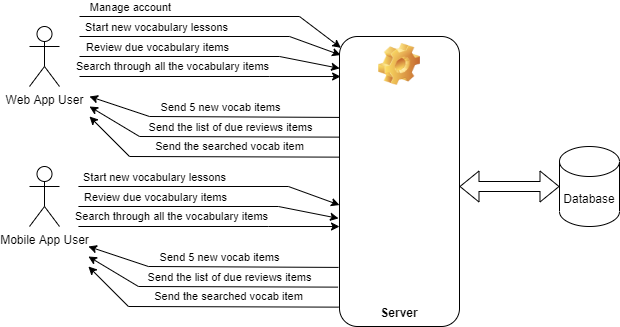

The diagram above was exported from draw.io. Its source (the exported page's mxGraphModel, read from the mxfile embedded in the PNG):
<mxGraphModel dx="1422" dy="737" grid="1" gridSize="10" guides="1" tooltips="1" connect="1" arrows="1" fold="1" page="1" pageScale="1" pageWidth="1169" pageHeight="827" math="0" shadow="0">
  <root>
    <mxCell id="0" />
    <mxCell id="1" parent="0" />
    <mxCell id="-lzg7Fanm0Hq5QyjJ9sA-1" value="Web App User" style="shape=umlActor;verticalLabelPosition=bottom;verticalAlign=top;html=1;outlineConnect=0;" parent="1" vertex="1">
      <mxGeometry x="290" y="274" width="30" height="60" as="geometry" />
    </mxCell>
    <mxCell id="-lzg7Fanm0Hq5QyjJ9sA-2" value="Database" style="shape=cylinder3;whiteSpace=wrap;html=1;boundedLbl=1;backgroundOutline=1;size=15;" parent="1" vertex="1">
      <mxGeometry x="820" y="394" width="60" height="80" as="geometry" />
    </mxCell>
    <mxCell id="-lzg7Fanm0Hq5QyjJ9sA-3" value="Mobile App User" style="shape=umlActor;verticalLabelPosition=bottom;verticalAlign=top;html=1;outlineConnect=0;" parent="1" vertex="1">
      <mxGeometry x="290" y="414" width="30" height="60" as="geometry" />
    </mxCell>
    <mxCell id="-lzg7Fanm0Hq5QyjJ9sA-5" value="Server" style="label;whiteSpace=wrap;html=1;align=center;verticalAlign=bottom;spacingLeft=0;spacingBottom=4;imageAlign=center;imageVerticalAlign=top;image=img/clipart/Gear_128x128.png" parent="1" vertex="1">
      <mxGeometry x="600" y="284" width="120" height="290" as="geometry" />
    </mxCell>
    <mxCell id="-lzg7Fanm0Hq5QyjJ9sA-8" value="" style="shape=flexArrow;endArrow=classic;startArrow=classic;html=1;rounded=0;" parent="1" edge="1">
      <mxGeometry width="100" height="100" relative="1" as="geometry">
        <mxPoint x="720" y="434" as="sourcePoint" />
        <mxPoint x="820" y="434" as="targetPoint" />
      </mxGeometry>
    </mxCell>
    <mxCell id="-lzg7Fanm0Hq5QyjJ9sA-10" value="" style="endArrow=classic;html=1;rounded=0;entryX=0.009;entryY=0.064;entryDx=0;entryDy=0;entryPerimeter=0;" parent="1" target="-lzg7Fanm0Hq5QyjJ9sA-5" edge="1">
      <mxGeometry width="50" height="50" relative="1" as="geometry">
        <mxPoint x="340" y="284" as="sourcePoint" />
        <mxPoint x="540" y="194" as="targetPoint" />
        <Array as="points">
          <mxPoint x="550" y="284" />
        </Array>
      </mxGeometry>
    </mxCell>
    <mxCell id="-lzg7Fanm0Hq5QyjJ9sA-11" value="Start new vocabulary lessons" style="edgeLabel;html=1;align=center;verticalAlign=middle;resizable=0;points=[];" parent="-lzg7Fanm0Hq5QyjJ9sA-10" vertex="1" connectable="0">
      <mxGeometry x="-0.2778" relative="1" as="geometry">
        <mxPoint x="-19" y="-10" as="offset" />
      </mxGeometry>
    </mxCell>
    <mxCell id="-lzg7Fanm0Hq5QyjJ9sA-12" value="" style="endArrow=classic;html=1;rounded=0;entryX=0.001;entryY=0.11;entryDx=0;entryDy=0;entryPerimeter=0;" parent="1" target="-lzg7Fanm0Hq5QyjJ9sA-5" edge="1">
      <mxGeometry width="50" height="50" relative="1" as="geometry">
        <mxPoint x="340" y="304" as="sourcePoint" />
        <mxPoint x="590" y="334" as="targetPoint" />
        <Array as="points">
          <mxPoint x="540" y="304" />
        </Array>
      </mxGeometry>
    </mxCell>
    <mxCell id="-lzg7Fanm0Hq5QyjJ9sA-15" value="Review due vocabulary items" style="edgeLabel;html=1;align=center;verticalAlign=middle;resizable=0;points=[];" parent="-lzg7Fanm0Hq5QyjJ9sA-12" vertex="1" connectable="0">
      <mxGeometry x="0.0804" y="-2" relative="1" as="geometry">
        <mxPoint x="-64" y="-12" as="offset" />
      </mxGeometry>
    </mxCell>
    <mxCell id="-lzg7Fanm0Hq5QyjJ9sA-18" value="Search through all the vocabulary items" style="endArrow=classic;html=1;rounded=0;entryX=0.009;entryY=0.138;entryDx=0;entryDy=0;entryPerimeter=0;" parent="1" target="-lzg7Fanm0Hq5QyjJ9sA-5" edge="1">
      <mxGeometry x="-0.2904" y="10" width="50" height="50" relative="1" as="geometry">
        <mxPoint x="340" y="324" as="sourcePoint" />
        <mxPoint x="590" y="334" as="targetPoint" />
        <Array as="points">
          <mxPoint x="530" y="324" />
        </Array>
        <mxPoint as="offset" />
      </mxGeometry>
    </mxCell>
    <mxCell id="-lzg7Fanm0Hq5QyjJ9sA-21" value="" style="endArrow=classic;html=1;rounded=0;exitX=0.001;exitY=0.279;exitDx=0;exitDy=0;exitPerimeter=0;" parent="1" source="-lzg7Fanm0Hq5QyjJ9sA-5" edge="1">
      <mxGeometry width="50" height="50" relative="1" as="geometry">
        <mxPoint x="320" y="444" as="sourcePoint" />
        <mxPoint x="350" y="344" as="targetPoint" />
        <Array as="points">
          <mxPoint x="410" y="364" />
        </Array>
      </mxGeometry>
    </mxCell>
    <mxCell id="-lzg7Fanm0Hq5QyjJ9sA-24" value="Send 5 new vocab items" style="edgeLabel;html=1;align=center;verticalAlign=middle;resizable=0;points=[];" parent="-lzg7Fanm0Hq5QyjJ9sA-21" vertex="1" connectable="0">
      <mxGeometry x="-0.0192" y="-1" relative="1" as="geometry">
        <mxPoint x="4" y="-9" as="offset" />
      </mxGeometry>
    </mxCell>
    <mxCell id="-lzg7Fanm0Hq5QyjJ9sA-25" value="" style="endArrow=classic;html=1;rounded=0;exitX=-0.003;exitY=0.347;exitDx=0;exitDy=0;exitPerimeter=0;" parent="1" source="-lzg7Fanm0Hq5QyjJ9sA-5" edge="1">
      <mxGeometry width="50" height="50" relative="1" as="geometry">
        <mxPoint x="440" y="434" as="sourcePoint" />
        <mxPoint x="350" y="354" as="targetPoint" />
        <Array as="points">
          <mxPoint x="400" y="384" />
        </Array>
      </mxGeometry>
    </mxCell>
    <mxCell id="-lzg7Fanm0Hq5QyjJ9sA-27" value="Send the list of due reviews items" style="edgeLabel;html=1;align=center;verticalAlign=middle;resizable=0;points=[];" parent="-lzg7Fanm0Hq5QyjJ9sA-25" vertex="1" connectable="0">
      <mxGeometry x="0.0291" relative="1" as="geometry">
        <mxPoint x="24" y="-10" as="offset" />
      </mxGeometry>
    </mxCell>
    <mxCell id="-lzg7Fanm0Hq5QyjJ9sA-28" value="Send the searched vocab item" style="endArrow=classic;html=1;rounded=0;exitX=0.001;exitY=0.416;exitDx=0;exitDy=0;exitPerimeter=0;" parent="1" source="-lzg7Fanm0Hq5QyjJ9sA-5" edge="1">
      <mxGeometry x="-0.1747" y="-10" width="50" height="50" relative="1" as="geometry">
        <mxPoint x="450" y="444" as="sourcePoint" />
        <mxPoint x="350" y="364" as="targetPoint" />
        <Array as="points">
          <mxPoint x="390" y="404" />
        </Array>
        <mxPoint as="offset" />
      </mxGeometry>
    </mxCell>
    <mxCell id="-lzg7Fanm0Hq5QyjJ9sA-40" value="" style="endArrow=classic;html=1;rounded=0;entryX=0.009;entryY=0.064;entryDx=0;entryDy=0;entryPerimeter=0;" parent="1" edge="1">
      <mxGeometry width="50" height="50" relative="1" as="geometry">
        <mxPoint x="338.92000000000013" y="434" as="sourcePoint" />
        <mxPoint x="600.0000000000001" y="452.55999999999995" as="targetPoint" />
        <Array as="points">
          <mxPoint x="548.92" y="434" />
        </Array>
      </mxGeometry>
    </mxCell>
    <mxCell id="-lzg7Fanm0Hq5QyjJ9sA-41" value="Start new vocabulary lessons" style="edgeLabel;html=1;align=center;verticalAlign=middle;resizable=0;points=[];" parent="-lzg7Fanm0Hq5QyjJ9sA-40" vertex="1" connectable="0">
      <mxGeometry x="-0.2778" relative="1" as="geometry">
        <mxPoint x="-19" y="-10" as="offset" />
      </mxGeometry>
    </mxCell>
    <mxCell id="-lzg7Fanm0Hq5QyjJ9sA-42" value="" style="endArrow=classic;html=1;rounded=0;entryX=0.001;entryY=0.11;entryDx=0;entryDy=0;entryPerimeter=0;" parent="1" edge="1">
      <mxGeometry width="50" height="50" relative="1" as="geometry">
        <mxPoint x="338.92000000000013" y="454" as="sourcePoint" />
        <mxPoint x="599.0400000000001" y="465.9" as="targetPoint" />
        <Array as="points">
          <mxPoint x="538.92" y="454" />
        </Array>
      </mxGeometry>
    </mxCell>
    <mxCell id="-lzg7Fanm0Hq5QyjJ9sA-43" value="Review due vocabulary items" style="edgeLabel;html=1;align=center;verticalAlign=middle;resizable=0;points=[];" parent="-lzg7Fanm0Hq5QyjJ9sA-42" vertex="1" connectable="0">
      <mxGeometry x="0.0804" y="-2" relative="1" as="geometry">
        <mxPoint x="-64" y="-12" as="offset" />
      </mxGeometry>
    </mxCell>
    <mxCell id="-lzg7Fanm0Hq5QyjJ9sA-44" value="Search through all the vocabulary items" style="endArrow=classic;html=1;rounded=0;entryX=0.009;entryY=0.138;entryDx=0;entryDy=0;entryPerimeter=0;" parent="1" edge="1">
      <mxGeometry x="-0.2904" y="10" width="50" height="50" relative="1" as="geometry">
        <mxPoint x="338.92000000000013" y="474" as="sourcePoint" />
        <mxPoint x="600.0000000000001" y="474.01999999999987" as="targetPoint" />
        <Array as="points">
          <mxPoint x="528.92" y="474" />
        </Array>
        <mxPoint as="offset" />
      </mxGeometry>
    </mxCell>
    <mxCell id="-lzg7Fanm0Hq5QyjJ9sA-45" value="" style="endArrow=classic;html=1;rounded=0;exitX=0.001;exitY=0.279;exitDx=0;exitDy=0;exitPerimeter=0;" parent="1" edge="1">
      <mxGeometry width="50" height="50" relative="1" as="geometry">
        <mxPoint x="599.0400000000001" y="514.91" as="sourcePoint" />
        <mxPoint x="348.92000000000013" y="494" as="targetPoint" />
        <Array as="points">
          <mxPoint x="408.92" y="514" />
        </Array>
      </mxGeometry>
    </mxCell>
    <mxCell id="-lzg7Fanm0Hq5QyjJ9sA-46" value="Send 5 new vocab items" style="edgeLabel;html=1;align=center;verticalAlign=middle;resizable=0;points=[];" parent="-lzg7Fanm0Hq5QyjJ9sA-45" vertex="1" connectable="0">
      <mxGeometry x="-0.0192" y="-1" relative="1" as="geometry">
        <mxPoint x="4" y="-9" as="offset" />
      </mxGeometry>
    </mxCell>
    <mxCell id="-lzg7Fanm0Hq5QyjJ9sA-47" value="" style="endArrow=classic;html=1;rounded=0;exitX=-0.003;exitY=0.347;exitDx=0;exitDy=0;exitPerimeter=0;" parent="1" edge="1">
      <mxGeometry width="50" height="50" relative="1" as="geometry">
        <mxPoint x="598.5600000000001" y="534.63" as="sourcePoint" />
        <mxPoint x="348.92000000000013" y="504" as="targetPoint" />
        <Array as="points">
          <mxPoint x="398.92" y="534" />
        </Array>
      </mxGeometry>
    </mxCell>
    <mxCell id="-lzg7Fanm0Hq5QyjJ9sA-48" value="Send the list of due reviews items" style="edgeLabel;html=1;align=center;verticalAlign=middle;resizable=0;points=[];" parent="-lzg7Fanm0Hq5QyjJ9sA-47" vertex="1" connectable="0">
      <mxGeometry x="0.0291" relative="1" as="geometry">
        <mxPoint x="24" y="-10" as="offset" />
      </mxGeometry>
    </mxCell>
    <mxCell id="-lzg7Fanm0Hq5QyjJ9sA-49" value="Send the searched vocab item" style="endArrow=classic;html=1;rounded=0;exitX=0.001;exitY=0.416;exitDx=0;exitDy=0;exitPerimeter=0;" parent="1" edge="1">
      <mxGeometry x="-0.1747" y="-10" width="50" height="50" relative="1" as="geometry">
        <mxPoint x="599.0400000000001" y="554.64" as="sourcePoint" />
        <mxPoint x="348.92000000000013" y="514" as="targetPoint" />
        <Array as="points">
          <mxPoint x="388.92" y="554" />
        </Array>
        <mxPoint as="offset" />
      </mxGeometry>
    </mxCell>
    <mxCell id="-lzg7Fanm0Hq5QyjJ9sA-50" value="" style="endArrow=classic;html=1;rounded=0;entryX=0.011;entryY=0.039;entryDx=0;entryDy=0;entryPerimeter=0;" parent="1" target="-lzg7Fanm0Hq5QyjJ9sA-5" edge="1">
      <mxGeometry width="50" height="50" relative="1" as="geometry">
        <mxPoint x="340" y="264" as="sourcePoint" />
        <mxPoint x="590" y="264" as="targetPoint" />
        <Array as="points">
          <mxPoint x="560" y="264" />
        </Array>
      </mxGeometry>
    </mxCell>
    <mxCell id="-lzg7Fanm0Hq5QyjJ9sA-53" value="Manage account" style="edgeLabel;html=1;align=center;verticalAlign=middle;resizable=0;points=[];" parent="-lzg7Fanm0Hq5QyjJ9sA-50" vertex="1" connectable="0">
      <mxGeometry x="-0.7017" y="1" relative="1" as="geometry">
        <mxPoint x="9" y="-9" as="offset" />
      </mxGeometry>
    </mxCell>
  </root>
</mxGraphModel>